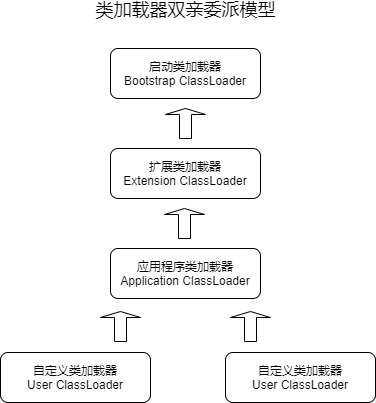

The diagram above was exported from draw.io. Its source (the exported page's mxGraphModel, read from the mxfile embedded in the PNG):
<mxGraphModel dx="938" dy="345" grid="1" gridSize="10" guides="1" tooltips="1" connect="1" arrows="1" fold="1" page="1" pageScale="1" pageWidth="827" pageHeight="1169" math="0" shadow="0">
  <root>
    <mxCell id="0" />
    <mxCell id="1" parent="0" />
    <mxCell id="2" value="启动类加载器&lt;br&gt;Bootstrap ClassLoader" style="rounded=1;whiteSpace=wrap;html=1;" parent="1" vertex="1">
      <mxGeometry x="120" y="68" width="150" height="50" as="geometry" />
    </mxCell>
    <mxCell id="3" value="扩展类加载器&lt;br&gt;Extension ClassLoader" style="rounded=1;whiteSpace=wrap;html=1;" parent="1" vertex="1">
      <mxGeometry x="120" y="168" width="150" height="50" as="geometry" />
    </mxCell>
    <mxCell id="5" value="应用程序类加载器&lt;br&gt;Application ClassLoader" style="rounded=1;whiteSpace=wrap;html=1;" parent="1" vertex="1">
      <mxGeometry x="120" y="268" width="150" height="50" as="geometry" />
    </mxCell>
    <mxCell id="7" value="自定义类加载器&lt;br&gt;User ClassLoader" style="rounded=1;whiteSpace=wrap;html=1;" parent="1" vertex="1">
      <mxGeometry x="10" y="372" width="150" height="50" as="geometry" />
    </mxCell>
    <mxCell id="11" value="自定义类加载器&lt;br&gt;User ClassLoader" style="rounded=1;whiteSpace=wrap;html=1;" parent="1" vertex="1">
      <mxGeometry x="235" y="372" width="150" height="50" as="geometry" />
    </mxCell>
    <mxCell id="13" value="" style="shape=singleArrow;direction=north;whiteSpace=wrap;html=1;" parent="1" vertex="1">
      <mxGeometry x="175" y="128" width="40" height="30" as="geometry" />
    </mxCell>
    <mxCell id="14" value="" style="shape=singleArrow;direction=north;whiteSpace=wrap;html=1;" parent="1" vertex="1">
      <mxGeometry x="174" y="228" width="40" height="30" as="geometry" />
    </mxCell>
    <mxCell id="16" value="" style="shape=singleArrow;direction=north;whiteSpace=wrap;html=1;" parent="1" vertex="1">
      <mxGeometry x="110" y="331" width="40" height="30" as="geometry" />
    </mxCell>
    <mxCell id="17" value="" style="shape=singleArrow;direction=north;whiteSpace=wrap;html=1;" parent="1" vertex="1">
      <mxGeometry x="240" y="331" width="40" height="30" as="geometry" />
    </mxCell>
    <mxCell id="18" value="&lt;font style=&quot;font-size: 18px&quot;&gt;类加载器双亲委派模型&lt;/font&gt;" style="text;html=1;align=center;verticalAlign=middle;resizable=0;points=[];autosize=1;" parent="1" vertex="1">
      <mxGeometry x="95" y="20" width="200" height="20" as="geometry" />
    </mxCell>
  </root>
</mxGraphModel>